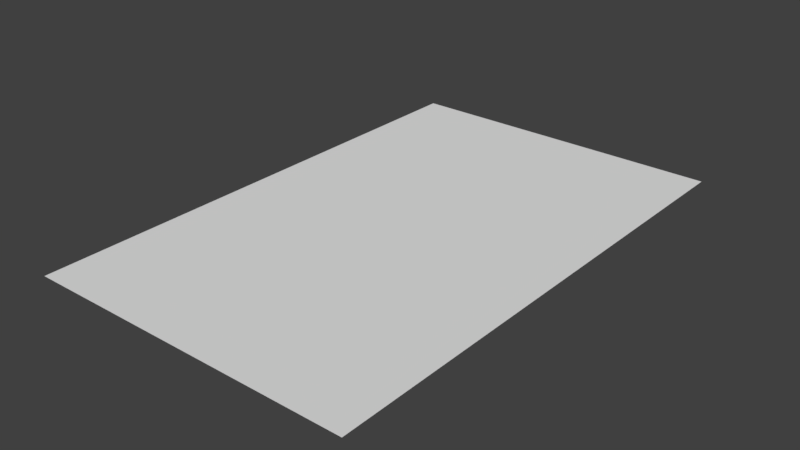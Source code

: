 # Source: Bar_Floor.blend  (saved by Blender 2.79.0; exported with 4.5.12 LTS)
import bpy
from mathutils import Matrix  # noqa: F401  (used for matrix-valued properties, if any)

bpy.ops.wm.read_factory_settings(use_empty=True)
scene = bpy.context.scene
scene.name = 'Scene'

# ---- collections
col_collection_1 = bpy.data.collections.new('Collection 1'); scene.collection.children.link(col_collection_1)

# ---- materials (node trees are filled in below, after node groups)
mat_material = bpy.data.materials.new('Material')
mat_material.alpha_threshold = 0.0
mat_material.use_transparent_shadow = False
mat_material.roughness = 0.5
mat_material.line_color = (0.0, 0.0, 0.0, 1.0)

# ---- material node trees

# ---- world
world_world = bpy.data.worlds.new('World'); scene.world = world_world
world_world.color = (0.05088, 0.05088, 0.05088)
world_world.use_sun_shadow = False
world_world.sun_shadow_jitter_overblur = 0.0
world_world.cycles.sampling_method = 'MANUAL'

# ---- meshes
me_cube_002 = bpy.data.meshes.new('Cube.002')
me_cube_002.from_pydata([(-44.36, -0.9982, -2.435), (-0.8047, -0.9982, -2.435), (-44.36, 1.262, -2.435), (-0.8047, 1.262, -2.435)], [], [(0, 1, 3, 2)])
_uv = me_cube_002.uv_layers.new(name='UVMap')
_uv.uv.foreach_set('vector', [3.139e-06, 1.0, 0.0, 9.579e-09, 1.0, 0.0, 1.0, 1.0])
me_cube_002.materials.append(mat_material)
me_cube_002.use_remesh_preserve_volume = False
me_cube_002.use_remesh_preserve_attributes = False
me_cube_002.use_mirror_vertex_groups = False
me_cube_002.update()

# ---- objects
ob_cube_000 = bpy.data.objects.new('Cube.000', me_cube_002)

# ---- transforms, parenting, visibility, modifiers, constraints
ob_cube_000.location = (0.0, 0.0, 8.747)
ob_cube_000.scale = (0.2854, 8.568, 1.808)
ob_cube_000.lineart.crease_threshold = 0.0

# ---- collection membership
col_collection_1.objects.link(ob_cube_000)

# ---- scene / render settings (as saved in the file)
scene.frame_start = 1; scene.frame_end = 250; scene.frame_set(1)
scene.render.engine = 'BLENDER_EEVEE_NEXT'
scene.render.resolution_percentage = 50
scene.render.dither_intensity = 0.0
scene.cycles.use_denoising = False
scene.cycles.samples = 128
scene.cycles.sampling_pattern = 'TABULATED_SOBOL'
scene.cycles.use_adaptive_sampling = False
scene.cycles.use_light_tree = False
scene.cycles.blur_glossy = 0.0
scene.cycles.sample_clamp_indirect = 0.0
scene.view_settings.view_transform = 'Standard'
bpy.context.view_layer.update()

# ---- added for rendering (the .blend has no active camera and no usable light): camera, sun
cam_auto = bpy.data.cameras.new('AutoCamera')
cam_auto.lens = 50.0
cam_auto.sensor_width = 36.0
cam_auto.clip_end = 1000.0
ob_auto_camera = bpy.data.objects.new('AutoCamera', cam_auto)
scene.collection.objects.link(ob_auto_camera)
ob_auto_camera.location = (14.8437, -24.4179, 21.3744)
ob_auto_camera.rotation_euler = (1.09748, -7.21219e-08, 0.694738)
scene.camera = ob_auto_camera
light_auto_sun = bpy.data.lights.new('AutoSun', 'SUN')
light_auto_sun.energy = 3.0
light_auto_sun.angle = 0.0523599
ob_auto_sun = bpy.data.objects.new('AutoSun', light_auto_sun)
scene.collection.objects.link(ob_auto_sun)
ob_auto_sun.rotation_euler = (0.872665, 0.174533, 0.523599)
bpy.context.view_layer.update()
